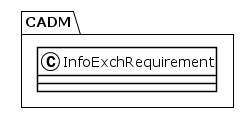

The diagram above was rendered by PlantUML. Its source (embedded in the PNG):
@startuml
!theme plain
package CADM {
class InfoExchRequirement {
}
}
@enduml